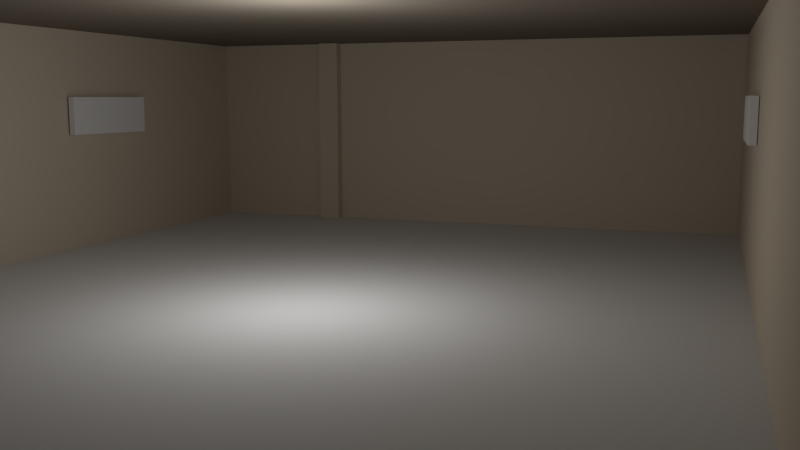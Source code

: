 # Source: scene.blend  (saved by Blender 2.79.0; exported with 4.5.12 LTS)
import bpy
from mathutils import Matrix  # noqa: F401  (used for matrix-valued properties, if any)

bpy.ops.wm.read_factory_settings(use_empty=True)
scene = bpy.context.scene
scene.name = 'Scene'

# ---- collections
col_collection_1 = bpy.data.collections.new('Collection 1'); scene.collection.children.link(col_collection_1)

# ---- materials (node trees are filled in below, after node groups)
mat_walls = bpy.data.materials.new('walls')
mat_walls.alpha_threshold = 0.0
mat_walls.use_transparent_shadow = False
mat_walls.preview_render_type = 'FLAT'
mat_walls.diffuse_color = (0.64, 0.5497, 0.4409, 1.0)
mat_walls.specular_color = (0.5, 0.5, 0.5)
mat_walls.roughness = 0.5
mat_walls.specular_intensity = 1.0
mat_floor = bpy.data.materials.new('floor')
mat_floor.alpha_threshold = 0.0
mat_floor.use_transparent_shadow = False
mat_floor.preview_render_type = 'FLAT'
mat_floor.roughness = 0.5
mat_material_009 = bpy.data.materials.new('Material.009')
mat_material_009.alpha_threshold = 0.0
mat_material_009.use_transparent_shadow = False
mat_material_009.preview_render_type = 'FLAT'
mat_material_009.diffuse_color = (0.2298, 0.1986, 0.1606, 1.0)
mat_material_009.roughness = 0.5
mat_material_009.specular_intensity = 1.0
mat_cuadroizq = bpy.data.materials.new('cuadroIzq')
mat_cuadroizq.alpha_threshold = 0.0
mat_cuadroizq.use_transparent_shadow = False
mat_cuadroizq.roughness = 0.5
mat_cuadrodrch = bpy.data.materials.new('cuadroDrch')
mat_cuadrodrch.alpha_threshold = 0.0
mat_cuadrodrch.use_transparent_shadow = False
mat_cuadrodrch.roughness = 0.5

# ---- material node trees

# ---- world
world_world = bpy.data.worlds.new('World'); scene.world = world_world
world_world.color = (0.05088, 0.05088, 0.05088)
world_world.use_sun_shadow = False
world_world.sun_shadow_jitter_overblur = 0.0
world_world.cycles.sampling_method = 'MANUAL'

# ---- cameras
cam_camera = bpy.data.cameras.new('Camera')
cam_camera.clip_end = 100.0
cam_camera.lens = 35.0
cam_camera.sensor_width = 32.0
cam_camera.sensor_height = 18.0
cam_camera.ortho_scale = 7.314
cam_camera.dof.focus_distance = 0.0
cam_camera.dof.aperture_fstop = 128.0

# ---- lights
light_point = bpy.data.lights.new('Point', 'POINT')
light_point.transmission_factor = 0.0
light_point.energy = 100.0
light_point.shadow_buffer_clip_start = 0.5
light_point.shadow_soft_size = 0.1
light_point.shadow_maximum_resolution = 0.006
light_point.use_absolute_resolution = True

# ---- meshes
me_cube_002 = bpy.data.meshes.new('Cube.002')
me_cube_002.from_pydata([(-0.9496, 0.2506, -1.73), (-0.9496, 0.2506, -1.675), (-2.428, 0.2506, -1.675), (-2.428, 0.2506, -1.73), (-0.9496, 3.136, -1.73), (-2.428, 3.136, -1.73), (-2.428, 3.136, -1.675), (-0.9496, 3.136, -1.675), (4.317, 0.2506, -1.73), (4.317, 3.136, -1.73), (4.317, 3.136, -1.675), (4.317, 0.2506, -1.675), (-0.6976, 0.2506, -1.73), (-0.6976, 3.136, -1.73), (-0.6976, 3.136, -1.675), (-0.6976, 0.2506, -1.675), (-0.9496, 3.136, -1.531), (-0.6976, 3.136, -1.531), (-0.6976, 0.2506, -1.531), (-0.9496, 0.2506, -1.531)], [], [(0, 1, 2, 3), (4, 5, 6, 7), (8, 9, 10, 11), (1, 7, 6, 2), (2, 6, 5, 3), (4, 0, 3, 5), (9, 8, 12, 13), (13, 12, 0, 4), (11, 10, 14, 15), (14, 7, 16, 17), (9, 13, 14, 10), (13, 4, 7, 14), (8, 11, 15, 12), (12, 15, 1, 0), (18, 17, 16, 19), (1, 15, 18, 19), (15, 14, 17, 18), (7, 1, 19, 16)])
me_cube_002.polygons.foreach_set('use_smooth', [True] * 18)
_k = set([(0, 3), (0, 12), (1, 2), (1, 7), (1, 19), (2, 3), (2, 6), (3, 5), (4, 5), (4, 13), (5, 6), (6, 7), (7, 16), (8, 9), (8, 11), (8, 12), (9, 10), (9, 13), (10, 11), (10, 14), (11, 15), (14, 15), (14, 17), (15, 18), (16, 17), (16, 19), (17, 18), (18, 19)])
me_cube_002.attributes.new('sharp_edge', 'BOOLEAN', 'EDGE').data.foreach_set('value', [ (min(e.vertices), max(e.vertices)) in _k for e in me_cube_002.edges])
me_cube_002.materials.append(mat_walls)
me_cube_002.use_remesh_preserve_volume = False
me_cube_002.use_remesh_preserve_attributes = False
me_cube_002.use_mirror_vertex_groups = False
me_cube_002.update()
me_cube_002.normals_split_custom_set([tuple(v) for v in zip(*[iter([0.0, -1.0, -3.565e-09, 0.0, -1.0, -2.377e-09, 0.0, -1.0, -7.131e-09, 0.0, -1.0, -7.131e-09, 0.0, 1.0, 0.0, 0.0, 1.0, 0.0, 0.0, 1.0, 0.0, 0.0, 1.0, 0.0, 1.0, 1.884e-07, 4.783e-05, 1.0, 1.884e-07, 4.783e-05, 1.0, 1.884e-07, 4.783e-05, 1.0, 1.884e-07, 4.783e-05, 0.0, 0.0, 1.0, 0.0, 0.0, 1.0, 0.0, 0.0, 1.0, 0.0, 0.0, 1.0, -1.0, -2.825e-07, -1.739e-05, -1.0, -2.825e-07, -1.739e-05, -1.0, -2.825e-07, -1.739e-05, -1.0, -2.825e-07, -1.739e-05, 0.0, 0.0, -1.0, 0.0, 0.0, -1.0, 0.0, 0.0, -1.0, 0.0, 0.0, -1.0, 0.0, 0.0, -1.0, 0.0, 0.0, -1.0, 0.0, 0.0, -1.0, 0.0, 0.0, -1.0, 0.0, 0.0, -1.0, 0.0, 0.0, -1.0, 0.0, 0.0, -1.0, 0.0, 0.0, -1.0, 0.0, 0.0, 1.0, 0.0, 0.0, 1.0, 0.0, 0.0, 1.0, 0.0, 0.0, 1.0, 0.0, 1.0, 0.0, 0.0, 1.0, 0.0, 0.0, 1.0, 0.0, 0.0, 1.0, 0.0, 0.0, 1.0, 0.0, 0.0, 1.0, 0.0, 0.0, 1.0, 0.0, 0.0, 1.0, 0.0, 0.0, 1.0, 0.0, 0.0, 1.0, 0.0, 0.0, 1.0, 0.0, 0.0, 1.0, 0.0, 0.0, -1.0, 0.0, 0.0, -1.0, 0.0, 0.0, -1.0, 0.0, 0.0, -1.0, 0.0, 0.0, -1.0, 0.0, 0.0, -1.0, 0.0, 0.0, -1.0, -2.377e-09, 0.0, -1.0, -3.565e-09, 0.0, 0.0, 1.0, 0.0, 0.0, 1.0, 0.0, 0.0, 1.0, 0.0, 0.0, 1.0, 0.0, -1.0, -2.377e-09, 0.0, -1.0, 0.0, 0.0, -1.0, 0.0, 0.0, -1.0, 0.0, 1.0, 0.0, 0.0, 1.0, 0.0, 0.0, 1.0, 0.0, 0.0, 1.0, 0.0, 0.0, -1.0, 0.0, 0.0, -1.0, 0.0, 0.0, -1.0, 0.0, 0.0, -1.0, 0.0, 0.0])] * 3)])
me_cube_001 = bpy.data.meshes.new('Cube.001')
me_cube_001.from_pydata([(4.255, 0.3982, -4.47), (4.31, 0.3982, -4.47), (4.31, 0.3982, 5.891), (4.255, 0.3982, 5.891), (4.255, 2.988, -4.47), (4.255, 2.988, 5.891), (4.31, 2.988, 5.891), (4.31, 2.988, -4.47)], [], [(0, 1, 2, 3), (4, 5, 6, 7), (0, 4, 7, 1), (1, 7, 6, 2), (2, 6, 5, 3), (4, 0, 3, 5)])
me_cube_001.polygons.foreach_set('use_smooth', [True] * 6)
_k = set([(0, 1), (0, 3), (0, 4), (1, 2), (1, 7), (2, 3), (2, 6), (3, 5), (4, 5), (4, 7), (5, 6), (6, 7)])
me_cube_001.attributes.new('sharp_edge', 'BOOLEAN', 'EDGE').data.foreach_set('value', [ (min(e.vertices), max(e.vertices)) in _k for e in me_cube_001.edges])
me_cube_001.materials.append(mat_walls)
me_cube_001.use_remesh_preserve_volume = False
me_cube_001.use_remesh_preserve_attributes = False
me_cube_001.use_mirror_vertex_groups = False
me_cube_001.update()
me_cube_001.normals_split_custom_set([tuple(v) for v in zip(*[iter([0.0, -1.0, 0.0, 0.0, -1.0, 0.0, 0.0, -1.0, 0.0, 0.0, -1.0, 0.0, 0.0, 1.0, 6.684e-09, 0.0, 1.0, 6.684e-09, 0.0, 1.0, 6.684e-09, 0.0, 1.0, 6.684e-09, 4.029e-05, 1.841e-07, -1.0, 4.029e-05, 1.841e-07, -1.0, 4.029e-05, 1.841e-07, -1.0, 4.029e-05, 1.841e-07, -1.0, 1.0, 3.063e-07, -9.205e-08, 1.0, 3.063e-07, -9.205e-08, 1.0, 3.063e-07, -9.205e-08, 1.0, 3.063e-07, -9.205e-08, -6.043e-05, -7.364e-07, 1.0, -6.043e-05, -7.364e-07, 1.0, -6.043e-05, -7.364e-07, 1.0, -6.043e-05, -7.364e-07, 1.0, -1.0, -1.812e-08, 0.0, -1.0, -1.812e-08, 0.0, -1.0, -1.812e-08, 0.0, -1.0, -1.812e-08, 0.0])] * 3)])
me_cube_003_cube_004 = bpy.data.meshes.new('Cube.003_Cube.004')
me_cube_003_cube_004.from_pydata([(4.317, 0.9489, -4.4), (4.317, 0.8941, -4.4), (-2.428, 0.8941, -4.4), (-2.428, 0.9489, -4.4), (4.317, 0.9489, 5.853), (-2.428, 0.9489, 5.853), (-2.428, 0.8941, 5.853), (4.317, 0.8941, 5.853)], [], [(0, 1, 2, 3), (4, 5, 6, 7), (0, 4, 7, 1), (1, 7, 6, 2), (2, 6, 5, 3), (4, 0, 3, 5)])
me_cube_003_cube_004.polygons.foreach_set('use_smooth', [True] * 6)
_k = set([(0, 1), (0, 3), (0, 4), (1, 2), (1, 7), (2, 3), (2, 6), (3, 5), (4, 5), (4, 7), (5, 6), (6, 7)])
me_cube_003_cube_004.attributes.new('sharp_edge', 'BOOLEAN', 'EDGE').data.foreach_set('value', [ (min(e.vertices), max(e.vertices)) in _k for e in me_cube_003_cube_004.edges])
me_cube_003_cube_004.materials.append(mat_floor)
me_cube_003_cube_004.use_remesh_preserve_volume = False
me_cube_003_cube_004.use_remesh_preserve_attributes = False
me_cube_003_cube_004.use_mirror_vertex_groups = False
me_cube_003_cube_004.update()
me_cube_003_cube_004.normals_split_custom_set([tuple(v) for v in zip(*[iter([0.0, 0.0, -1.0, 0.0, 0.0, -1.0, 0.0, 0.0, -1.0, 0.0, 0.0, -1.0, 0.0, 0.0, 1.0, 0.0, 0.0, 1.0, 0.0, 0.0, 1.0, 0.0, 0.0, 1.0, 1.0, -4.749e-05, 2.325e-08, 1.0, -4.749e-05, 2.325e-08, 1.0, -4.749e-05, 2.325e-08, 1.0, -4.749e-05, 2.325e-08, 0.0, -1.0, -1.379e-08, 0.0, -1.0, -1.379e-08, 0.0, -1.0, -1.379e-08, 0.0, -1.0, -1.379e-08, -1.0, 2.714e-05, -4.651e-08, -1.0, 2.714e-05, -4.651e-08, -1.0, 2.714e-05, -4.651e-08, -1.0, 2.714e-05, -4.651e-08, 0.0, 1.0, 1.027e-07, 0.0, 1.0, 1.027e-07, 0.0, 1.0, 1.027e-07, 0.0, 1.0, 1.027e-07])] * 3)])
me_cube_004 = bpy.data.meshes.new('Cube.004')
me_cube_004.from_pydata([(4.255, 0.3982, -4.47), (4.31, 0.3982, -4.47), (4.31, 0.3982, 5.891), (4.255, 0.3982, 5.891), (4.255, 2.988, -4.47), (4.255, 2.988, 5.891), (4.31, 2.988, 5.891), (4.31, 2.988, -4.47)], [], [(0, 1, 2, 3), (4, 5, 6, 7), (0, 4, 7, 1), (1, 7, 6, 2), (2, 6, 5, 3), (4, 0, 3, 5)])
me_cube_004.polygons.foreach_set('use_smooth', [True] * 6)
_k = set([(0, 1), (0, 3), (0, 4), (1, 2), (1, 7), (2, 3), (2, 6), (3, 5), (4, 5), (4, 7), (5, 6), (6, 7)])
me_cube_004.attributes.new('sharp_edge', 'BOOLEAN', 'EDGE').data.foreach_set('value', [ (min(e.vertices), max(e.vertices)) in _k for e in me_cube_004.edges])
me_cube_004.materials.append(mat_walls)
me_cube_004.use_remesh_preserve_volume = False
me_cube_004.use_remesh_preserve_attributes = False
me_cube_004.use_mirror_vertex_groups = False
me_cube_004.update()
me_cube_004.normals_split_custom_set([tuple(v) for v in zip(*[iter([0.0, -1.0, 0.0, 0.0, -1.0, 0.0, 0.0, -1.0, 0.0, 0.0, -1.0, 0.0, 0.0, 1.0, 6.684e-09, 0.0, 1.0, 6.684e-09, 0.0, 1.0, 6.684e-09, 0.0, 1.0, 6.684e-09, 4.029e-05, 1.841e-07, -1.0, 4.029e-05, 1.841e-07, -1.0, 4.029e-05, 1.841e-07, -1.0, 4.029e-05, 1.841e-07, -1.0, 1.0, 3.063e-07, -9.205e-08, 1.0, 3.063e-07, -9.205e-08, 1.0, 3.063e-07, -9.205e-08, 1.0, 3.063e-07, -9.205e-08, -6.043e-05, -7.364e-07, 1.0, -6.043e-05, -7.364e-07, 1.0, -6.043e-05, -7.364e-07, 1.0, -6.043e-05, -7.364e-07, 1.0, -1.0, -1.812e-08, 0.0, -1.0, -1.812e-08, 0.0, -1.0, -1.812e-08, 0.0, -1.0, -1.812e-08, 0.0])] * 3)])
me_cube_003_cube_001 = bpy.data.meshes.new('Cube.003_Cube.001')
me_cube_003_cube_001.from_pydata([(4.317, 0.9489, -4.4), (4.317, 0.8941, -4.4), (-2.428, 0.8941, -4.4), (-2.428, 0.9489, -4.4), (4.317, 0.9489, 5.853), (-2.428, 0.9489, 5.853), (-2.428, 0.8941, 5.853), (4.317, 0.8941, 5.853)], [], [(0, 1, 2, 3), (4, 5, 6, 7), (0, 4, 7, 1), (1, 7, 6, 2), (2, 6, 5, 3), (4, 0, 3, 5)])
me_cube_003_cube_001.polygons.foreach_set('use_smooth', [True] * 6)
_k = set([(0, 1), (0, 3), (0, 4), (1, 2), (1, 7), (2, 3), (2, 6), (3, 5), (4, 5), (4, 7), (5, 6), (6, 7)])
me_cube_003_cube_001.attributes.new('sharp_edge', 'BOOLEAN', 'EDGE').data.foreach_set('value', [ (min(e.vertices), max(e.vertices)) in _k for e in me_cube_003_cube_001.edges])
me_cube_003_cube_001.materials.append(mat_material_009)
me_cube_003_cube_001.use_remesh_preserve_volume = False
me_cube_003_cube_001.use_remesh_preserve_attributes = False
me_cube_003_cube_001.use_mirror_vertex_groups = False
me_cube_003_cube_001.update()
me_cube_003_cube_001.normals_split_custom_set([tuple(v) for v in zip(*[iter([0.0, 0.0, -1.0, 0.0, 0.0, -1.0, 0.0, 0.0, -1.0, 0.0, 0.0, -1.0, 0.0, 0.0, 1.0, 0.0, 0.0, 1.0, 0.0, 0.0, 1.0, 0.0, 0.0, 1.0, 1.0, -4.749e-05, 2.325e-08, 1.0, -4.749e-05, 2.325e-08, 1.0, -4.749e-05, 2.325e-08, 1.0, -4.749e-05, 2.325e-08, 0.0, -1.0, -1.379e-08, 0.0, -1.0, -1.379e-08, 0.0, -1.0, -1.379e-08, 0.0, -1.0, -1.379e-08, -1.0, 2.714e-05, -4.651e-08, -1.0, 2.714e-05, -4.651e-08, -1.0, 2.714e-05, -4.651e-08, -1.0, 2.714e-05, -4.651e-08, 0.0, 1.0, 1.027e-07, 0.0, 1.0, 1.027e-07, 0.0, 1.0, 1.027e-07, 0.0, 1.0, 1.027e-07])] * 3)])
me_cube_000 = bpy.data.meshes.new('Cube.000')
me_cube_000.from_pydata([(-0.02742, -1.295, -5.18), (0.02742, -1.295, -5.18), (0.02742, -1.295, 5.18), (-0.02742, -1.295, 5.18), (-0.02742, 1.295, -5.18), (-0.02742, 1.295, 5.18), (0.02742, 1.295, 5.18), (0.02742, 1.295, -5.18)], [], [(0, 1, 2, 3), (4, 5, 6, 7), (0, 4, 7, 1), (1, 7, 6, 2), (2, 6, 5, 3), (4, 0, 3, 5)])
me_cube_000.polygons.foreach_set('use_smooth', [True] * 6)
_k = set([(0, 1), (0, 3), (0, 4), (1, 2), (1, 7), (2, 3), (2, 6), (3, 5), (4, 5), (4, 7), (5, 6), (6, 7)])
me_cube_000.attributes.new('sharp_edge', 'BOOLEAN', 'EDGE').data.foreach_set('value', [ (min(e.vertices), max(e.vertices)) in _k for e in me_cube_000.edges])
me_cube_000.materials.append(mat_cuadroizq)
me_cube_000.use_remesh_preserve_volume = False
me_cube_000.use_remesh_preserve_attributes = False
me_cube_000.use_mirror_vertex_groups = False
me_cube_000.update()
me_cube_000.normals_split_custom_set([tuple(v) for v in zip(*[iter([0.0, -1.0, 0.0, 0.0, -1.0, 0.0, 0.0, -1.0, 0.0, 0.0, -1.0, 0.0, 0.0, 1.0, -2.986e-09, 0.0, 1.0, -2.986e-09, 0.0, 1.0, -2.986e-09, 0.0, 1.0, -2.986e-09, 4.029e-05, 1.841e-07, -1.0, 4.029e-05, 1.841e-07, -1.0, 4.029e-05, 1.841e-07, -1.0, 4.029e-05, 1.841e-07, -1.0, 1.0, 8.382e-10, -9.205e-08, 1.0, 8.382e-10, -9.205e-08, 1.0, 8.382e-10, -9.205e-08, 1.0, 8.382e-10, -9.205e-08, -6.043e-05, -7.364e-07, 1.0, -6.043e-05, -7.364e-07, 1.0, -6.043e-05, -7.364e-07, 1.0, -6.043e-05, -7.364e-07, 1.0, -1.0, 8.381e-10, 0.0, -1.0, 8.381e-10, 0.0, -1.0, 8.381e-10, 0.0, -1.0, 8.381e-10, 0.0])] * 3)])
me_cube_003 = bpy.data.meshes.new('Cube.003')
me_cube_003.from_pydata([(-0.02742, -1.295, -5.18), (0.02742, -1.295, -5.18), (0.02742, -1.295, 5.18), (-0.02742, -1.295, 5.18), (-0.02742, 1.295, -5.18), (-0.02742, 1.295, 5.18), (0.02742, 1.295, 5.18), (0.02742, 1.295, -5.18)], [], [(0, 1, 2, 3), (4, 5, 6, 7), (0, 4, 7, 1), (1, 7, 6, 2), (2, 6, 5, 3), (4, 0, 3, 5)])
me_cube_003.polygons.foreach_set('use_smooth', [True] * 6)
_k = set([(0, 1), (0, 3), (0, 4), (1, 2), (1, 7), (2, 3), (2, 6), (3, 5), (4, 5), (4, 7), (5, 6), (6, 7)])
me_cube_003.attributes.new('sharp_edge', 'BOOLEAN', 'EDGE').data.foreach_set('value', [ (min(e.vertices), max(e.vertices)) in _k for e in me_cube_003.edges])
me_cube_003.materials.append(mat_cuadrodrch)
me_cube_003.use_remesh_preserve_volume = False
me_cube_003.use_remesh_preserve_attributes = False
me_cube_003.use_mirror_vertex_groups = False
me_cube_003.update()
me_cube_003.normals_split_custom_set([tuple(v) for v in zip(*[iter([0.0, -1.0, 0.0, 0.0, -1.0, 0.0, 0.0, -1.0, 0.0, 0.0, -1.0, 0.0, 0.0, 1.0, -2.986e-09, 0.0, 1.0, -2.986e-09, 0.0, 1.0, -2.986e-09, 0.0, 1.0, -2.986e-09, 4.029e-05, 1.841e-07, -1.0, 4.029e-05, 1.841e-07, -1.0, 4.029e-05, 1.841e-07, -1.0, 4.029e-05, 1.841e-07, -1.0, 1.0, 8.382e-10, -9.205e-08, 1.0, 8.382e-10, -9.205e-08, 1.0, 8.382e-10, -9.205e-08, 1.0, 8.382e-10, -9.205e-08, -6.043e-05, -7.364e-07, 1.0, -6.043e-05, -7.364e-07, 1.0, -6.043e-05, -7.364e-07, 1.0, -6.043e-05, -7.364e-07, 1.0, -1.0, 8.381e-10, 0.0, -1.0, 8.381e-10, 0.0, -1.0, 8.381e-10, 0.0, -1.0, 8.381e-10, 0.0])] * 3)])

# ---- objects
ob_point = bpy.data.objects.new('Point', light_point)
ob_cube_002 = bpy.data.objects.new('Cube.002', me_cube_002)
ob_cube_001 = bpy.data.objects.new('Cube.001', me_cube_001)
ob_cube_003_cube_004 = bpy.data.objects.new('Cube.003_Cube.004', me_cube_003_cube_004)
ob_camera = bpy.data.objects.new('Camera', cam_camera)
ob_cube_003 = bpy.data.objects.new('Cube.003', me_cube_004)
ob_cube_003_cube_000 = bpy.data.objects.new('Cube.003_Cube.000', me_cube_003_cube_001)
ob_cube_000 = bpy.data.objects.new('Cube.000', me_cube_000)
ob_cube_004 = bpy.data.objects.new('Cube.004', me_cube_003)

# ---- transforms, parenting, visibility, modifiers, constraints
ob_point.location = (-0.9169, -0.4919, 3.226)
ob_point.lineart.crease_threshold = 0.0
ob_cube_002.location = (-2.481, 4.449, 0.7892)
ob_cube_002.rotation_euler = (1.571, -0.0, 0.0)
ob_cube_002.scale = (1.438, 1.149, 1.312)
ob_cube_002.lineart.crease_threshold = 0.0
ob_cube_001.location = (-2.481, -0.2812, 0.5223)
ob_cube_001.rotation_euler = (1.571, -0.0, 0.0)
ob_cube_001.scale = (1.438, 1.305, 1.547)
ob_cube_001.lineart.crease_threshold = 0.0
ob_cube_003_cube_004.location = (-2.481, -0.2812, -0.1298)
ob_cube_003_cube_004.rotation_euler = (1.571, -0.0, 0.0)
ob_cube_003_cube_004.scale = (1.438, 1.305, 1.585)
ob_cube_003_cube_004.lineart.crease_threshold = 0.0
ob_camera.location = (3.122, -8.749, 3.369)
ob_camera.rotation_euler = (1.427, 0.001359, 0.3389)
ob_camera.scale = (0.3134, 1.0, 0.393)
ob_camera.lock_rotations_4d = False
ob_camera.empty_display_type = 'ARROWS'
ob_camera.color = (0.0, 0.0, 0.0, 0.0)
ob_camera.display_type = 'WIRE'
ob_camera.lineart.crease_threshold = 0.0
ob_cube_003.location = (-12.12, -0.2812, 0.5223)
ob_cube_003.rotation_euler = (1.571, -0.0, 0.0)
ob_cube_003.scale = (1.438, 1.305, 1.547)
ob_cube_003.lineart.crease_threshold = 0.0
ob_cube_003_cube_000.location = (-2.481, -0.2812, 3.213)
ob_cube_003_cube_000.rotation_euler = (1.571, -0.0, 0.0)
ob_cube_003_cube_000.scale = (1.438, 1.305, 1.585)
ob_cube_003_cube_000.lineart.crease_threshold = 0.0
ob_cube_000.location = (-5.839, 2.851, 3.113)
ob_cube_000.rotation_euler = (1.571, -0.0, 0.0)
ob_cube_000.scale = (1.665, 0.2176, 0.166)
ob_cube_000.lineart.crease_threshold = 0.0
ob_cube_004.location = (3.582, 2.851, 3.113)
ob_cube_004.rotation_euler = (1.571, -0.0, 0.0)
ob_cube_004.scale = (1.665, 0.2176, 0.166)
ob_cube_004.lineart.crease_threshold = 0.0

# ---- collection membership
col_collection_1.objects.link(ob_point)
col_collection_1.objects.link(ob_cube_002)
col_collection_1.objects.link(ob_cube_001)
col_collection_1.objects.link(ob_cube_003_cube_004)
col_collection_1.objects.link(ob_camera)
col_collection_1.objects.link(ob_cube_003)
col_collection_1.objects.link(ob_cube_003_cube_000)
col_collection_1.objects.link(ob_cube_000)
col_collection_1.objects.link(ob_cube_004)

# ---- scene / render settings (as saved in the file)
scene.camera = ob_camera
scene.frame_start = 1; scene.frame_end = 250; scene.frame_set(0)
scene.render.engine = 'BLENDER_EEVEE_NEXT'
scene.render.resolution_percentage = 50
scene.render.fps = 30
scene.render.fps_base = 1.001
scene.render.dither_intensity = 0.0
scene.cycles.use_denoising = False
scene.cycles.samples = 128
scene.cycles.sampling_pattern = 'TABULATED_SOBOL'
scene.cycles.use_adaptive_sampling = False
scene.cycles.use_light_tree = False
scene.cycles.blur_glossy = 0.0
scene.cycles.sample_clamp_indirect = 0.0
scene.view_settings.view_transform = 'Standard'
bpy.context.view_layer.update()
